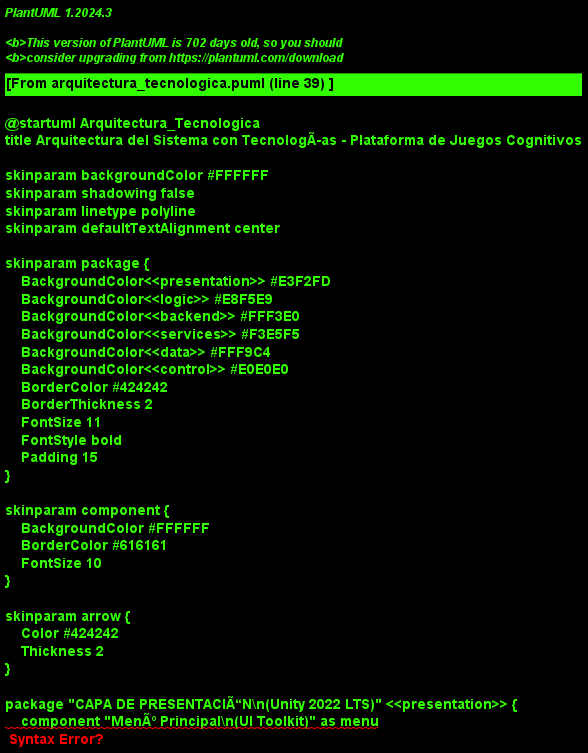

The diagram above was rendered by PlantUML. Its source (embedded in the PNG):
@startuml Arquitectura_Tecnologica
title Arquitectura del Sistema con TecnologÃas - Plataforma de Juegos Cognitivos

skinparam backgroundColor #FFFFFF
skinparam shadowing false
skinparam linetype polyline
skinparam defaultTextAlignment center

' Estilos optimizados
skinparam package {
    BackgroundColor<<presentation>> #E3F2FD
    BackgroundColor<<logic>> #E8F5E9
    BackgroundColor<<backend>> #FFF3E0
    BackgroundColor<<services>> #F3E5F5
    BackgroundColor<<data>> #FFF9C4
    BackgroundColor<<control>> #E0E0E0
    BorderColor #424242
    BorderThickness 2
    FontSize 11
    FontStyle bold
    Padding 15
}

skinparam component {
    BackgroundColor #FFFFFF
    BorderColor #616161
    FontSize 10
}

skinparam arrow {
    Color #424242
    Thickness 2
}

' ============================================
' CAPA 1: PRESENTACIÃ“N
' ============================================
package "CAPA DE PRESENTACIÃ“N\n(Unity 2022 LTS)" <<presentation>> {
    component "MenÃº Principal\n(UI Toolkit)" as menu
    component "Juego Elegido\n(GameObjects & Scripts)" as game
}

' ============================================
' CAPA 2: LÃ“GICA CLIENTE
' ============================================
package "CAPA DE LÃ“GICA CLIENTE\n(C# - Unity Scripts)" <<logic>> {
    component "Gestor de SesiÃ³n\n(SessionManager)" as session
    component "Registro de MÃ©tricas\n(MetricsLogger)" as metrics
    component "Gestor de Dificultad\n(DifficultyManager)" as difficulty
    component "IntegraciÃ³n API\n(UnityWebRequest)" as api
}

' ============================================
' CAPA 3: BACKEND
' ============================================
package "CAPA DE BACKEND\n(Python 3.12 - Flask 3.1.1)" <<backend>> {
    component "API REST\n(Flask Routes)" as backend_api
    component "Servicios de Negocio\n(GameService, AIService)" as backend_services
    component "ORM\n(SQLAlchemy)" as orm
}

' ============================================
' CAPA 4: SERVICIOS EXTERNOS
' ============================================
package "SERVICIOS EXTERNOS" <<services>> {
    component "Google Gemini AI\n(Generative Model)" as aiAPI #F8BBD0
}

' ============================================
' CAPA 5: DATOS
' ============================================
package "CAPA DE DATOS" <<data>> {
    database "PostgreSQL\n(Base de Datos)" as db
    storage "Almacenamiento Local\n(PlayerPrefs/JSON)" as storage
}

' ============================================
' CONTROL DE VERSIONES
' ============================================
rectangle "GitHub\n(Control de Versiones)" as github #FFE0B2

' ============================================
' RELACIONES
' ============================================

' Usuario selecciona juego
menu -[#2196F3]down-> game : Seleccionar

' Juego -> Gestor de SesiÃ³n
game -[#4CAF50]down-> session : 1. Iniciar sesiÃ³n

' Flujo de mÃ©tricas
session -[#FF9800]right-> metrics : 2. Capturar datos
metrics -[#FF9800]down-> storage : 3. Guardar Local

' Flujo hacia Backend
metrics -[#9C27B0]down-> api : 4. Preparar mÃ©tricas
api -[#9C27B0]down-> backend_api : 5. Enviar (POST)

' Flujo Backend Interno
backend_api -[#9C27B0]down-> backend_services : Procesar
backend_services -[#9C27B0]right-> orm : Guardar SesiÃ³n
orm -[#9C27B0]down-> db : Persistir

' Flujo IA
backend_services -[#9C27B0]down-> aiAPI : 6. Analizar (Prompt)
aiAPI -[#9C27B0]up-> backend_services : RecomendaciÃ³n

' Respuesta a Cliente
backend_services -[#E91E63]up-> backend_api : ConfiguraciÃ³n
backend_api -[#E91E63]up-> api : JSON Respuesta
api -[#E91E63]left-> difficulty : 7. Recibir parÃ¡metros

' Aplicar configuraciÃ³n
difficulty -[#E91E63]up-> game : 8. Configurar prÃ³xima sesiÃ³n

' Control de versiones
github .[#FF6F00].> menu
github .[#FF6F00].> backend_api

' ============================================
' LEYENDA
' ============================================
legend right
    |<#2196F3>    | SelecciÃ³n usuario |
    |<#4CAF50>    | Control de sesiÃ³n |
    |<#FF9800>    | Registro de datos |
    |<#9C27B0>    | Procesamiento Backend/IA |
    |<#E91E63>    | ConfiguraciÃ³n Adaptativa |
    |<#FF6F00>    | Versionamiento |
endlegend

@enduml